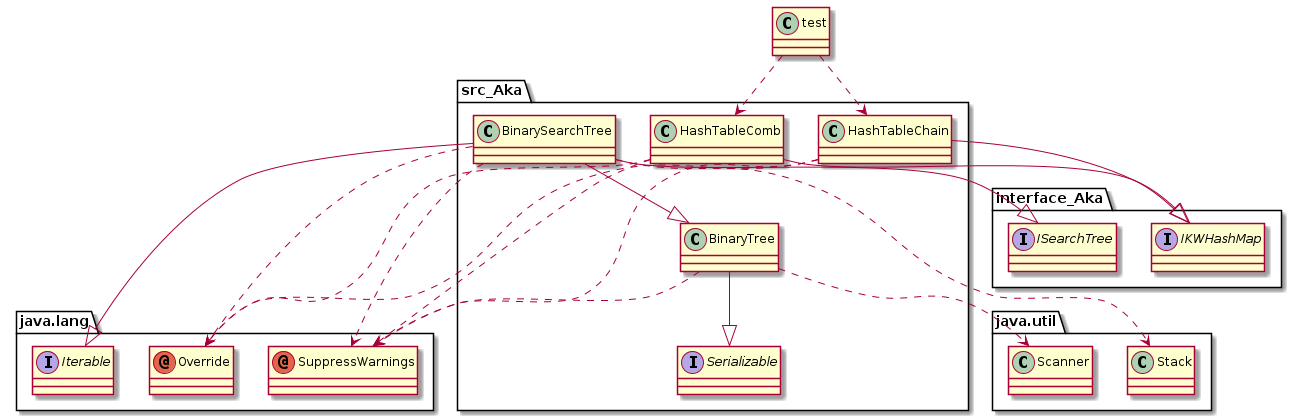

The diagram above was rendered by PlantUML. Its source (embedded in the PNG):
@startuml
annotation java.lang.Override
annotation java.lang.SuppressWarnings
class java.util.Scanner
class java.util.Stack
class src_Aka.BinarySearchTree
class src_Aka.BinaryTree
class src_Aka.HashTableChain
class src_Aka.HashTableComb
class test
interface interface_Aka.IKWHashMap
interface interface_Aka.ISearchTree
interface java.lang.Iterable
interface src_Aka.Serializable
src_Aka.BinarySearchTree ..> java.lang.Override
src_Aka.BinarySearchTree ..> java.lang.SuppressWarnings
src_Aka.BinarySearchTree ..> java.util.Stack
src_Aka.BinarySearchTree --|> src_Aka.BinaryTree
src_Aka.BinarySearchTree --|> interface_Aka.ISearchTree
src_Aka.BinarySearchTree --|> java.lang.Iterable
src_Aka.BinaryTree ..> java.lang.SuppressWarnings
src_Aka.BinaryTree ..> java.util.Scanner
src_Aka.BinaryTree --|> src_Aka.Serializable
src_Aka.HashTableChain ..> java.lang.Override
src_Aka.HashTableChain ..> java.lang.SuppressWarnings
src_Aka.HashTableChain --|> interface_Aka.IKWHashMap
src_Aka.HashTableComb ..> java.lang.Override
src_Aka.HashTableComb ..> java.lang.SuppressWarnings
src_Aka.HashTableComb --|> interface_Aka.IKWHashMap
test ..> src_Aka.HashTableChain
test ..> src_Aka.HashTableComb
@enduml